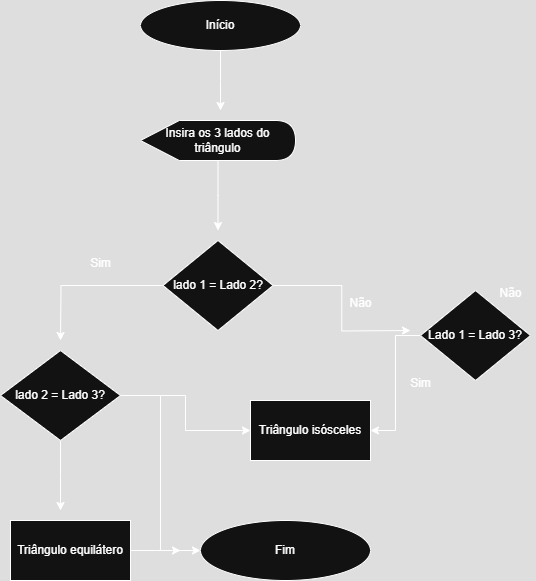

The diagram above was exported from draw.io. Its source (the exported page's mxGraphModel, read from the mxfile embedded in the PNG):
<mxGraphModel dx="1871" dy="527" grid="1" gridSize="10" guides="1" tooltips="1" connect="1" arrows="1" fold="1" page="1" pageScale="1" pageWidth="827" pageHeight="1169" math="0" shadow="0">
  <root>
    <mxCell id="0" />
    <mxCell id="1" parent="0" />
    <mxCell id="OBcfOl4irbUQJCoHC7Dl-2" style="edgeStyle=orthogonalEdgeStyle;rounded=0;orthogonalLoop=1;jettySize=auto;html=1;" edge="1" parent="1" source="OBcfOl4irbUQJCoHC7Dl-1">
      <mxGeometry relative="1" as="geometry">
        <mxPoint x="180" y="130" as="targetPoint" />
      </mxGeometry>
    </mxCell>
    <mxCell id="OBcfOl4irbUQJCoHC7Dl-1" value="Início" style="ellipse;whiteSpace=wrap;html=1;" vertex="1" parent="1">
      <mxGeometry x="100" y="20" width="160" height="50" as="geometry" />
    </mxCell>
    <mxCell id="OBcfOl4irbUQJCoHC7Dl-4" style="edgeStyle=orthogonalEdgeStyle;rounded=0;orthogonalLoop=1;jettySize=auto;html=1;" edge="1" parent="1" source="OBcfOl4irbUQJCoHC7Dl-3">
      <mxGeometry relative="1" as="geometry">
        <mxPoint x="177.5" y="250" as="targetPoint" />
      </mxGeometry>
    </mxCell>
    <mxCell id="OBcfOl4irbUQJCoHC7Dl-3" value="Insira os 3 lados do triângulo" style="shape=display;whiteSpace=wrap;html=1;" vertex="1" parent="1">
      <mxGeometry x="100" y="140" width="155" height="40" as="geometry" />
    </mxCell>
    <mxCell id="OBcfOl4irbUQJCoHC7Dl-6" style="edgeStyle=orthogonalEdgeStyle;rounded=0;orthogonalLoop=1;jettySize=auto;html=1;" edge="1" parent="1" source="OBcfOl4irbUQJCoHC7Dl-5">
      <mxGeometry relative="1" as="geometry">
        <mxPoint x="20" y="360" as="targetPoint" />
      </mxGeometry>
    </mxCell>
    <mxCell id="toNloPWLn6hjLTokz_MS-1" style="edgeStyle=orthogonalEdgeStyle;rounded=0;orthogonalLoop=1;jettySize=auto;html=1;" edge="1" parent="1" source="OBcfOl4irbUQJCoHC7Dl-5">
      <mxGeometry relative="1" as="geometry">
        <mxPoint x="370" y="350" as="targetPoint" />
      </mxGeometry>
    </mxCell>
    <mxCell id="OBcfOl4irbUQJCoHC7Dl-5" value="lado 1 = Lado 2?" style="rhombus;whiteSpace=wrap;html=1;" vertex="1" parent="1">
      <mxGeometry x="122.5" y="260" width="110" height="90" as="geometry" />
    </mxCell>
    <mxCell id="toNloPWLn6hjLTokz_MS-3" style="edgeStyle=orthogonalEdgeStyle;rounded=0;orthogonalLoop=1;jettySize=auto;html=1;" edge="1" parent="1" source="OBcfOl4irbUQJCoHC7Dl-7">
      <mxGeometry relative="1" as="geometry">
        <mxPoint x="20" y="530" as="targetPoint" />
      </mxGeometry>
    </mxCell>
    <mxCell id="toNloPWLn6hjLTokz_MS-15" style="edgeStyle=orthogonalEdgeStyle;rounded=0;orthogonalLoop=1;jettySize=auto;html=1;entryX=0;entryY=0.5;entryDx=0;entryDy=0;" edge="1" parent="1" source="OBcfOl4irbUQJCoHC7Dl-7" target="toNloPWLn6hjLTokz_MS-13">
      <mxGeometry relative="1" as="geometry" />
    </mxCell>
    <mxCell id="OBcfOl4irbUQJCoHC7Dl-7" value="lado 2 = Lado 3?" style="rhombus;whiteSpace=wrap;html=1;" vertex="1" parent="1">
      <mxGeometry x="-40" y="370" width="120" height="90" as="geometry" />
    </mxCell>
    <mxCell id="toNloPWLn6hjLTokz_MS-8" style="edgeStyle=orthogonalEdgeStyle;rounded=0;orthogonalLoop=1;jettySize=auto;html=1;entryX=1;entryY=0.5;entryDx=0;entryDy=0;" edge="1" parent="1" source="toNloPWLn6hjLTokz_MS-2" target="toNloPWLn6hjLTokz_MS-7">
      <mxGeometry relative="1" as="geometry" />
    </mxCell>
    <mxCell id="toNloPWLn6hjLTokz_MS-2" value="Lado 1 = Lado 3?" style="rhombus;whiteSpace=wrap;html=1;" vertex="1" parent="1">
      <mxGeometry x="380" y="310" width="110" height="90" as="geometry" />
    </mxCell>
    <mxCell id="toNloPWLn6hjLTokz_MS-12" style="edgeStyle=orthogonalEdgeStyle;rounded=0;orthogonalLoop=1;jettySize=auto;html=1;" edge="1" parent="1" source="toNloPWLn6hjLTokz_MS-4">
      <mxGeometry relative="1" as="geometry">
        <mxPoint x="140" y="570" as="targetPoint" />
      </mxGeometry>
    </mxCell>
    <mxCell id="toNloPWLn6hjLTokz_MS-4" value="Triângulo equilátero" style="rounded=0;whiteSpace=wrap;html=1;" vertex="1" parent="1">
      <mxGeometry x="-30" y="540" width="120" height="60" as="geometry" />
    </mxCell>
    <mxCell id="toNloPWLn6hjLTokz_MS-6" value="" style="edgeStyle=orthogonalEdgeStyle;rounded=0;orthogonalLoop=1;jettySize=auto;html=1;" edge="1" parent="1" source="OBcfOl4irbUQJCoHC7Dl-7" target="toNloPWLn6hjLTokz_MS-7">
      <mxGeometry relative="1" as="geometry">
        <mxPoint x="200" y="440" as="targetPoint" />
        <mxPoint x="80" y="415" as="sourcePoint" />
      </mxGeometry>
    </mxCell>
    <mxCell id="toNloPWLn6hjLTokz_MS-7" value="Triângulo isósceles" style="rounded=0;whiteSpace=wrap;html=1;" vertex="1" parent="1">
      <mxGeometry x="210" y="420" width="120" height="60" as="geometry" />
    </mxCell>
    <mxCell id="toNloPWLn6hjLTokz_MS-9" value="Sim" style="text;html=1;align=center;verticalAlign=middle;resizable=0;points=[];autosize=1;strokeColor=none;fillColor=none;" vertex="1" parent="1">
      <mxGeometry x="360" y="388" width="40" height="30" as="geometry" />
    </mxCell>
    <mxCell id="toNloPWLn6hjLTokz_MS-10" value="Não" style="text;html=1;align=center;verticalAlign=middle;resizable=0;points=[];autosize=1;strokeColor=none;fillColor=none;" vertex="1" parent="1">
      <mxGeometry x="295" y="308" width="50" height="30" as="geometry" />
    </mxCell>
    <mxCell id="toNloPWLn6hjLTokz_MS-11" value="Sim" style="text;html=1;align=center;verticalAlign=middle;resizable=0;points=[];autosize=1;strokeColor=none;fillColor=none;" vertex="1" parent="1">
      <mxGeometry x="40" y="268" width="40" height="30" as="geometry" />
    </mxCell>
    <mxCell id="toNloPWLn6hjLTokz_MS-13" value="Fim" style="ellipse;whiteSpace=wrap;html=1;" vertex="1" parent="1">
      <mxGeometry x="160" y="540" width="170" height="60" as="geometry" />
    </mxCell>
    <mxCell id="toNloPWLn6hjLTokz_MS-16" value="Não" style="text;html=1;align=center;verticalAlign=middle;resizable=0;points=[];autosize=1;strokeColor=none;fillColor=none;" vertex="1" parent="1">
      <mxGeometry x="445" y="298" width="50" height="30" as="geometry" />
    </mxCell>
  </root>
</mxGraphModel>